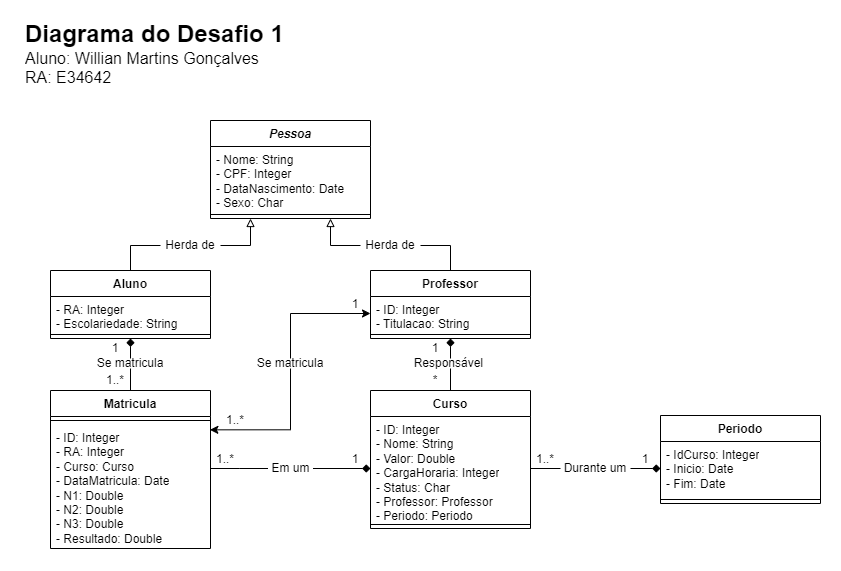

The diagram above was exported from draw.io. Its source (the exported page's mxGraphModel, read from the mxfile embedded in the PNG):
<mxGraphModel dx="833" dy="485" grid="1" gridSize="10" guides="1" tooltips="1" connect="1" arrows="1" fold="1" page="1" pageScale="1" pageWidth="827" pageHeight="1169" math="0" shadow="0">
  <root>
    <mxCell id="0" />
    <mxCell id="1" parent="0" />
    <mxCell id="KIy-q4FHh1BWz9PR8tBH-11" style="edgeStyle=orthogonalEdgeStyle;rounded=0;orthogonalLoop=1;jettySize=auto;html=1;exitX=0.5;exitY=1;exitDx=0;exitDy=0;entryX=0.5;entryY=0;entryDx=0;entryDy=0;endArrow=none;endFill=0;startArrow=none;startFill=0;labelBackgroundColor=none;fontColor=default;" parent="1" source="nKv0fWhWD8aLxVN3CFJS-9" edge="1">
      <mxGeometry relative="1" as="geometry">
        <mxPoint x="120" y="390" as="targetPoint" />
      </mxGeometry>
    </mxCell>
    <mxCell id="nKv0fWhWD8aLxVN3CFJS-4" style="edgeStyle=orthogonalEdgeStyle;orthogonalLoop=1;jettySize=auto;html=1;exitX=0.5;exitY=0;exitDx=0;exitDy=0;entryX=0;entryY=0.5;entryDx=0;entryDy=0;rounded=0;endArrow=none;endFill=0;" parent="1" source="yKevW4bOlQqhrcIYNh-M-1" target="nKv0fWhWD8aLxVN3CFJS-2" edge="1">
      <mxGeometry relative="1" as="geometry">
        <Array as="points">
          <mxPoint x="120" y="245" />
        </Array>
      </mxGeometry>
    </mxCell>
    <mxCell id="yKevW4bOlQqhrcIYNh-M-1" value="Aluno" style="swimlane;fontStyle=1;align=center;verticalAlign=top;childLayout=stackLayout;horizontal=1;startSize=26;horizontalStack=0;resizeParent=1;resizeParentMax=0;resizeLast=0;collapsible=1;marginBottom=0;whiteSpace=wrap;html=1;labelBackgroundColor=none;rounded=0;" parent="1" vertex="1">
      <mxGeometry x="40" y="270" width="160" height="68" as="geometry" />
    </mxCell>
    <mxCell id="yKevW4bOlQqhrcIYNh-M-2" value="- RA: Integer&lt;br&gt;- Escolariedade: String" style="text;strokeColor=none;fillColor=none;align=left;verticalAlign=top;spacingLeft=4;spacingRight=4;overflow=hidden;rotatable=0;points=[[0,0.5],[1,0.5]];portConstraint=eastwest;whiteSpace=wrap;html=1;labelBackgroundColor=none;rounded=0;" parent="yKevW4bOlQqhrcIYNh-M-1" vertex="1">
      <mxGeometry y="26" width="160" height="34" as="geometry" />
    </mxCell>
    <mxCell id="yKevW4bOlQqhrcIYNh-M-3" value="" style="line;strokeWidth=1;fillColor=none;align=left;verticalAlign=middle;spacingTop=-1;spacingLeft=3;spacingRight=3;rotatable=0;labelPosition=right;points=[];portConstraint=eastwest;labelBackgroundColor=none;rounded=0;" parent="yKevW4bOlQqhrcIYNh-M-1" vertex="1">
      <mxGeometry y="60" width="160" height="8" as="geometry" />
    </mxCell>
    <mxCell id="nKv0fWhWD8aLxVN3CFJS-5" style="edgeStyle=orthogonalEdgeStyle;orthogonalLoop=1;jettySize=auto;html=1;exitX=0.25;exitY=1;exitDx=0;exitDy=0;entryX=1;entryY=0.5;entryDx=0;entryDy=0;rounded=0;endArrow=none;endFill=0;startArrow=block;startFill=0;" parent="1" source="yKevW4bOlQqhrcIYNh-M-5" target="nKv0fWhWD8aLxVN3CFJS-2" edge="1">
      <mxGeometry relative="1" as="geometry" />
    </mxCell>
    <mxCell id="yKevW4bOlQqhrcIYNh-M-5" value="&lt;i&gt;Pessoa&lt;/i&gt;" style="swimlane;fontStyle=1;align=center;verticalAlign=top;childLayout=stackLayout;horizontal=1;startSize=26;horizontalStack=0;resizeParent=1;resizeParentMax=0;resizeLast=0;collapsible=1;marginBottom=0;whiteSpace=wrap;html=1;labelBackgroundColor=none;rounded=0;" parent="1" vertex="1">
      <mxGeometry x="200" y="120" width="160" height="98" as="geometry" />
    </mxCell>
    <mxCell id="yKevW4bOlQqhrcIYNh-M-6" value="- Nome: String&lt;br&gt;- CPF: Integer&lt;br&gt;- DataNascimento: Date&lt;br&gt;- Sexo: Char" style="text;strokeColor=none;fillColor=none;align=left;verticalAlign=top;spacingLeft=4;spacingRight=4;overflow=hidden;rotatable=0;points=[[0,0.5],[1,0.5]];portConstraint=eastwest;whiteSpace=wrap;html=1;labelBackgroundColor=none;rounded=0;" parent="yKevW4bOlQqhrcIYNh-M-5" vertex="1">
      <mxGeometry y="26" width="160" height="64" as="geometry" />
    </mxCell>
    <mxCell id="yKevW4bOlQqhrcIYNh-M-7" value="" style="line;strokeWidth=1;fillColor=none;align=left;verticalAlign=middle;spacingTop=-1;spacingLeft=3;spacingRight=3;rotatable=0;labelPosition=right;points=[];portConstraint=eastwest;labelBackgroundColor=none;rounded=0;" parent="yKevW4bOlQqhrcIYNh-M-5" vertex="1">
      <mxGeometry y="90" width="160" height="8" as="geometry" />
    </mxCell>
    <mxCell id="KIy-q4FHh1BWz9PR8tBH-20" style="edgeStyle=orthogonalEdgeStyle;rounded=0;orthogonalLoop=1;jettySize=auto;html=1;exitX=0.5;exitY=1;exitDx=0;exitDy=0;entryX=0.5;entryY=0;entryDx=0;entryDy=0;endArrow=none;endFill=0;startArrow=none;startFill=0;labelBackgroundColor=none;fontColor=default;" parent="1" source="nKv0fWhWD8aLxVN3CFJS-11" target="yKevW4bOlQqhrcIYNh-M-12" edge="1">
      <mxGeometry relative="1" as="geometry" />
    </mxCell>
    <mxCell id="nKv0fWhWD8aLxVN3CFJS-7" style="edgeStyle=orthogonalEdgeStyle;orthogonalLoop=1;jettySize=auto;html=1;exitX=0.5;exitY=0;exitDx=0;exitDy=0;entryX=1;entryY=0.5;entryDx=0;entryDy=0;rounded=0;endArrow=none;endFill=0;" parent="1" source="yKevW4bOlQqhrcIYNh-M-9" target="nKv0fWhWD8aLxVN3CFJS-6" edge="1">
      <mxGeometry relative="1" as="geometry">
        <Array as="points">
          <mxPoint x="440" y="245" />
        </Array>
      </mxGeometry>
    </mxCell>
    <mxCell id="yKevW4bOlQqhrcIYNh-M-9" value="Professor" style="swimlane;fontStyle=1;align=center;verticalAlign=top;childLayout=stackLayout;horizontal=1;startSize=26;horizontalStack=0;resizeParent=1;resizeParentMax=0;resizeLast=0;collapsible=1;marginBottom=0;whiteSpace=wrap;html=1;labelBackgroundColor=none;rounded=0;" parent="1" vertex="1">
      <mxGeometry x="360" y="270" width="160" height="68" as="geometry" />
    </mxCell>
    <mxCell id="yKevW4bOlQqhrcIYNh-M-10" value="- ID: Integer&lt;br&gt;- Titulacao: String" style="text;strokeColor=none;fillColor=none;align=left;verticalAlign=top;spacingLeft=4;spacingRight=4;overflow=hidden;rotatable=0;points=[[0,0.5],[1,0.5]];portConstraint=eastwest;whiteSpace=wrap;html=1;labelBackgroundColor=none;rounded=0;" parent="yKevW4bOlQqhrcIYNh-M-9" vertex="1">
      <mxGeometry y="26" width="160" height="34" as="geometry" />
    </mxCell>
    <mxCell id="yKevW4bOlQqhrcIYNh-M-11" value="" style="line;strokeWidth=1;fillColor=none;align=left;verticalAlign=middle;spacingTop=-1;spacingLeft=3;spacingRight=3;rotatable=0;labelPosition=right;points=[];portConstraint=eastwest;labelBackgroundColor=none;rounded=0;" parent="yKevW4bOlQqhrcIYNh-M-9" vertex="1">
      <mxGeometry y="60" width="160" height="8" as="geometry" />
    </mxCell>
    <mxCell id="yKevW4bOlQqhrcIYNh-M-12" value="Curso" style="swimlane;fontStyle=1;align=center;verticalAlign=top;childLayout=stackLayout;horizontal=1;startSize=26;horizontalStack=0;resizeParent=1;resizeParentMax=0;resizeLast=0;collapsible=1;marginBottom=0;whiteSpace=wrap;html=1;labelBackgroundColor=none;rounded=0;" parent="1" vertex="1">
      <mxGeometry x="360" y="390" width="160" height="138" as="geometry" />
    </mxCell>
    <mxCell id="yKevW4bOlQqhrcIYNh-M-13" value="- ID: Integer&lt;br&gt;- Nome: String&lt;br&gt;- Valor: Double&lt;br&gt;- CargaHoraria: Integer&lt;br&gt;- Status: Char&lt;br&gt;- Professor: Professor&lt;br&gt;- Periodo: Periodo" style="text;strokeColor=none;fillColor=none;align=left;verticalAlign=top;spacingLeft=4;spacingRight=4;overflow=hidden;rotatable=0;points=[[0,0.5],[1,0.5]];portConstraint=eastwest;whiteSpace=wrap;html=1;labelBackgroundColor=none;rounded=0;" parent="yKevW4bOlQqhrcIYNh-M-12" vertex="1">
      <mxGeometry y="26" width="160" height="104" as="geometry" />
    </mxCell>
    <mxCell id="yKevW4bOlQqhrcIYNh-M-14" value="" style="line;strokeWidth=1;fillColor=none;align=left;verticalAlign=middle;spacingTop=-1;spacingLeft=3;spacingRight=3;rotatable=0;labelPosition=right;points=[];portConstraint=eastwest;labelBackgroundColor=none;rounded=0;" parent="yKevW4bOlQqhrcIYNh-M-12" vertex="1">
      <mxGeometry y="130" width="160" height="8" as="geometry" />
    </mxCell>
    <mxCell id="yKevW4bOlQqhrcIYNh-M-15" value="Matricula" style="swimlane;fontStyle=1;align=center;verticalAlign=top;childLayout=stackLayout;horizontal=1;startSize=26;horizontalStack=0;resizeParent=1;resizeParentMax=0;resizeLast=0;collapsible=1;marginBottom=0;whiteSpace=wrap;html=1;labelBackgroundColor=none;rounded=0;" parent="1" vertex="1">
      <mxGeometry x="40" y="390" width="160" height="158" as="geometry" />
    </mxCell>
    <mxCell id="yKevW4bOlQqhrcIYNh-M-17" value="" style="line;strokeWidth=1;fillColor=none;align=left;verticalAlign=middle;spacingTop=-1;spacingLeft=3;spacingRight=3;rotatable=0;labelPosition=right;points=[];portConstraint=eastwest;labelBackgroundColor=none;rounded=0;" parent="yKevW4bOlQqhrcIYNh-M-15" vertex="1">
      <mxGeometry y="26" width="160" height="8" as="geometry" />
    </mxCell>
    <mxCell id="yKevW4bOlQqhrcIYNh-M-16" value="- ID: Integer&lt;br&gt;- RA: Integer&lt;br&gt;- Curso: Curso&lt;br&gt;- DataMatricula: Date&lt;br&gt;- N1: Double&lt;br&gt;- N2: Double&lt;br&gt;- N3: Double&lt;br&gt;- Resultado: Double" style="text;strokeColor=none;fillColor=none;align=left;verticalAlign=top;spacingLeft=4;spacingRight=4;overflow=hidden;rotatable=0;points=[[0,0.5],[1,0.5]];portConstraint=eastwest;whiteSpace=wrap;html=1;labelBackgroundColor=none;rounded=0;" parent="yKevW4bOlQqhrcIYNh-M-15" vertex="1">
      <mxGeometry y="34" width="160" height="124" as="geometry" />
    </mxCell>
    <mxCell id="yKevW4bOlQqhrcIYNh-M-18" value="Periodo" style="swimlane;fontStyle=1;align=center;verticalAlign=top;childLayout=stackLayout;horizontal=1;startSize=26;horizontalStack=0;resizeParent=1;resizeParentMax=0;resizeLast=0;collapsible=1;marginBottom=0;whiteSpace=wrap;html=1;labelBackgroundColor=none;rounded=0;" parent="1" vertex="1">
      <mxGeometry x="650" y="415" width="160" height="88" as="geometry" />
    </mxCell>
    <mxCell id="yKevW4bOlQqhrcIYNh-M-19" value="- IdCurso: Integer&lt;br&gt;- Inicio: Date&lt;br&gt;- Fim: Date" style="text;strokeColor=none;fillColor=none;align=left;verticalAlign=top;spacingLeft=4;spacingRight=4;overflow=hidden;rotatable=0;points=[[0,0.5],[1,0.5]];portConstraint=eastwest;whiteSpace=wrap;html=1;labelBackgroundColor=none;rounded=0;" parent="yKevW4bOlQqhrcIYNh-M-18" vertex="1">
      <mxGeometry y="26" width="160" height="54" as="geometry" />
    </mxCell>
    <mxCell id="yKevW4bOlQqhrcIYNh-M-20" value="" style="line;strokeWidth=1;fillColor=none;align=left;verticalAlign=middle;spacingTop=-1;spacingLeft=3;spacingRight=3;rotatable=0;labelPosition=right;points=[];portConstraint=eastwest;labelBackgroundColor=none;rounded=0;" parent="yKevW4bOlQqhrcIYNh-M-18" vertex="1">
      <mxGeometry y="80" width="160" height="8" as="geometry" />
    </mxCell>
    <mxCell id="KIy-q4FHh1BWz9PR8tBH-14" value="1..*" style="text;html=1;strokeColor=none;fillColor=none;align=center;verticalAlign=middle;whiteSpace=wrap;rounded=0;labelBackgroundColor=none;" parent="1" vertex="1">
      <mxGeometry x="520" y="449" width="30" height="20" as="geometry" />
    </mxCell>
    <mxCell id="KIy-q4FHh1BWz9PR8tBH-18" value="1" style="text;html=1;strokeColor=none;fillColor=none;align=center;verticalAlign=middle;whiteSpace=wrap;rounded=0;labelBackgroundColor=none;" parent="1" vertex="1">
      <mxGeometry x="620" y="449" width="30" height="20" as="geometry" />
    </mxCell>
    <mxCell id="KIy-q4FHh1BWz9PR8tBH-22" value="*" style="text;html=1;strokeColor=none;fillColor=none;align=center;verticalAlign=middle;whiteSpace=wrap;rounded=0;labelBackgroundColor=none;" parent="1" vertex="1">
      <mxGeometry x="410" y="370" width="30" height="20" as="geometry" />
    </mxCell>
    <mxCell id="KIy-q4FHh1BWz9PR8tBH-23" value="1" style="text;html=1;strokeColor=none;fillColor=none;align=center;verticalAlign=middle;whiteSpace=wrap;rounded=0;labelBackgroundColor=none;" parent="1" vertex="1">
      <mxGeometry x="410" y="338" width="30" height="20" as="geometry" />
    </mxCell>
    <mxCell id="KIy-q4FHh1BWz9PR8tBH-24" value="1" style="text;html=1;strokeColor=none;fillColor=none;align=center;verticalAlign=middle;whiteSpace=wrap;rounded=0;labelBackgroundColor=none;" parent="1" vertex="1">
      <mxGeometry x="330" y="449" width="30" height="20" as="geometry" />
    </mxCell>
    <mxCell id="KIy-q4FHh1BWz9PR8tBH-25" value="1..*" style="text;html=1;strokeColor=none;fillColor=none;align=center;verticalAlign=middle;whiteSpace=wrap;rounded=0;labelBackgroundColor=none;" parent="1" vertex="1">
      <mxGeometry x="200" y="449" width="30" height="20" as="geometry" />
    </mxCell>
    <mxCell id="corMOSdhPvAajZOHT_FD-2" value="1..*" style="text;html=1;strokeColor=none;fillColor=none;align=center;verticalAlign=middle;whiteSpace=wrap;rounded=0;labelBackgroundColor=none;" parent="1" vertex="1">
      <mxGeometry x="90" y="370" width="30" height="20" as="geometry" />
    </mxCell>
    <mxCell id="corMOSdhPvAajZOHT_FD-3" value="1" style="text;html=1;strokeColor=none;fillColor=none;align=center;verticalAlign=middle;whiteSpace=wrap;rounded=0;labelBackgroundColor=none;" parent="1" vertex="1">
      <mxGeometry x="90" y="338" width="30" height="20" as="geometry" />
    </mxCell>
    <mxCell id="corMOSdhPvAajZOHT_FD-4" style="edgeStyle=orthogonalEdgeStyle;rounded=0;orthogonalLoop=1;jettySize=auto;html=1;exitX=1;exitY=0.5;exitDx=0;exitDy=0;entryX=0;entryY=0.5;entryDx=0;entryDy=0;endArrow=diamond;endFill=1;labelBackgroundColor=none;fontColor=default;" parent="1" source="nKv0fWhWD8aLxVN3CFJS-19" target="yKevW4bOlQqhrcIYNh-M-19" edge="1">
      <mxGeometry relative="1" as="geometry" />
    </mxCell>
    <mxCell id="nKv0fWhWD8aLxVN3CFJS-1" value="&lt;font style=&quot;&quot;&gt;&lt;b style=&quot;&quot;&gt;&lt;font style=&quot;font-size: 24px;&quot;&gt;Diagrama do Desafio 1&lt;/font&gt;&lt;/b&gt;&lt;br&gt;&lt;span style=&quot;font-size: 16px;&quot;&gt;Aluno: Willian Martins Gonçalves&lt;/span&gt;&lt;br&gt;&lt;span style=&quot;font-size: 16px;&quot;&gt;RA: E34642&lt;/span&gt;&lt;br&gt;&lt;/font&gt;" style="text;html=1;strokeColor=none;fillColor=none;spacing=5;spacingTop=-20;whiteSpace=wrap;overflow=hidden;rounded=0;labelBackgroundColor=none;" parent="1" vertex="1">
      <mxGeometry x="10" y="30" width="430" height="80" as="geometry" />
    </mxCell>
    <mxCell id="nKv0fWhWD8aLxVN3CFJS-2" value="Herda de" style="text;html=1;strokeColor=none;fillColor=none;align=center;verticalAlign=middle;whiteSpace=wrap;rounded=0;" parent="1" vertex="1">
      <mxGeometry x="150" y="230" width="60" height="30" as="geometry" />
    </mxCell>
    <mxCell id="nKv0fWhWD8aLxVN3CFJS-8" style="edgeStyle=orthogonalEdgeStyle;orthogonalLoop=1;jettySize=auto;html=1;exitX=0;exitY=0.5;exitDx=0;exitDy=0;entryX=0.75;entryY=1;entryDx=0;entryDy=0;rounded=0;endArrow=block;endFill=0;" parent="1" source="nKv0fWhWD8aLxVN3CFJS-6" target="yKevW4bOlQqhrcIYNh-M-5" edge="1">
      <mxGeometry relative="1" as="geometry" />
    </mxCell>
    <mxCell id="nKv0fWhWD8aLxVN3CFJS-6" value="Herda de" style="text;html=1;strokeColor=none;fillColor=none;align=center;verticalAlign=middle;whiteSpace=wrap;rounded=0;" parent="1" vertex="1">
      <mxGeometry x="350" y="230" width="60" height="30" as="geometry" />
    </mxCell>
    <mxCell id="nKv0fWhWD8aLxVN3CFJS-10" value="" style="edgeStyle=orthogonalEdgeStyle;rounded=0;orthogonalLoop=1;jettySize=auto;html=1;exitX=0.5;exitY=1;exitDx=0;exitDy=0;entryX=0.5;entryY=0;entryDx=0;entryDy=0;endArrow=none;endFill=0;startArrow=diamond;startFill=1;labelBackgroundColor=none;fontColor=default;" parent="1" source="yKevW4bOlQqhrcIYNh-M-1" target="nKv0fWhWD8aLxVN3CFJS-9" edge="1">
      <mxGeometry relative="1" as="geometry">
        <mxPoint x="120" y="338" as="sourcePoint" />
        <mxPoint x="120" y="390" as="targetPoint" />
      </mxGeometry>
    </mxCell>
    <mxCell id="nKv0fWhWD8aLxVN3CFJS-9" value="Se matricula" style="text;html=1;strokeColor=none;fillColor=none;align=center;verticalAlign=middle;whiteSpace=wrap;rounded=0;" parent="1" vertex="1">
      <mxGeometry x="85" y="358" width="70" height="10" as="geometry" />
    </mxCell>
    <mxCell id="nKv0fWhWD8aLxVN3CFJS-12" value="" style="edgeStyle=orthogonalEdgeStyle;rounded=0;orthogonalLoop=1;jettySize=auto;html=1;exitX=0.5;exitY=1;exitDx=0;exitDy=0;entryX=0.5;entryY=0;entryDx=0;entryDy=0;endArrow=none;endFill=0;startArrow=diamond;startFill=1;labelBackgroundColor=none;fontColor=default;" parent="1" source="yKevW4bOlQqhrcIYNh-M-9" target="nKv0fWhWD8aLxVN3CFJS-11" edge="1">
      <mxGeometry relative="1" as="geometry">
        <mxPoint x="440" y="338" as="sourcePoint" />
        <mxPoint x="440" y="390" as="targetPoint" />
      </mxGeometry>
    </mxCell>
    <mxCell id="nKv0fWhWD8aLxVN3CFJS-11" value="Responsável&amp;nbsp;" style="text;html=1;strokeColor=none;fillColor=none;align=center;verticalAlign=middle;whiteSpace=wrap;rounded=0;" parent="1" vertex="1">
      <mxGeometry x="405" y="358" width="70" height="10" as="geometry" />
    </mxCell>
    <mxCell id="nKv0fWhWD8aLxVN3CFJS-17" style="edgeStyle=orthogonalEdgeStyle;orthogonalLoop=1;jettySize=auto;html=1;exitX=0;exitY=0.5;exitDx=0;exitDy=0;entryX=1;entryY=0.5;entryDx=0;entryDy=0;rounded=0;endArrow=none;endFill=0;" parent="1" source="nKv0fWhWD8aLxVN3CFJS-13" edge="1">
      <mxGeometry relative="1" as="geometry">
        <mxPoint x="200" y="468" as="targetPoint" />
      </mxGeometry>
    </mxCell>
    <mxCell id="nKv0fWhWD8aLxVN3CFJS-18" style="edgeStyle=orthogonalEdgeStyle;orthogonalLoop=1;jettySize=auto;html=1;exitX=1;exitY=0.5;exitDx=0;exitDy=0;entryX=0;entryY=0.5;entryDx=0;entryDy=0;rounded=0;endArrow=diamond;endFill=1;" parent="1" source="nKv0fWhWD8aLxVN3CFJS-13" target="yKevW4bOlQqhrcIYNh-M-13" edge="1">
      <mxGeometry relative="1" as="geometry" />
    </mxCell>
    <mxCell id="nKv0fWhWD8aLxVN3CFJS-13" value="Em um" style="text;html=1;strokeColor=none;fillColor=none;align=center;verticalAlign=middle;whiteSpace=wrap;rounded=0;" parent="1" vertex="1">
      <mxGeometry x="257.5" y="463" width="45" height="10" as="geometry" />
    </mxCell>
    <mxCell id="nKv0fWhWD8aLxVN3CFJS-20" value="" style="edgeStyle=orthogonalEdgeStyle;rounded=0;orthogonalLoop=1;jettySize=auto;html=1;exitX=1;exitY=0.5;exitDx=0;exitDy=0;entryX=0;entryY=0.5;entryDx=0;entryDy=0;endArrow=none;endFill=0;labelBackgroundColor=none;fontColor=default;" parent="1" source="yKevW4bOlQqhrcIYNh-M-13" target="nKv0fWhWD8aLxVN3CFJS-19" edge="1">
      <mxGeometry relative="1" as="geometry">
        <mxPoint x="520" y="468" as="sourcePoint" />
        <mxPoint x="650" y="468" as="targetPoint" />
      </mxGeometry>
    </mxCell>
    <mxCell id="nKv0fWhWD8aLxVN3CFJS-19" value="Durante um" style="text;html=1;strokeColor=none;fillColor=none;align=center;verticalAlign=middle;whiteSpace=wrap;rounded=0;" parent="1" vertex="1">
      <mxGeometry x="550" y="463" width="70" height="10" as="geometry" />
    </mxCell>
    <mxCell id="41Q28D219TtNNuNkmX2z-3" value="1" style="text;html=1;strokeColor=none;fillColor=none;align=center;verticalAlign=middle;whiteSpace=wrap;rounded=0;labelBackgroundColor=none;" vertex="1" parent="1">
      <mxGeometry x="330" y="294" width="30" height="20" as="geometry" />
    </mxCell>
    <mxCell id="41Q28D219TtNNuNkmX2z-4" value="1..*" style="text;html=1;strokeColor=none;fillColor=none;align=center;verticalAlign=middle;whiteSpace=wrap;rounded=0;labelBackgroundColor=none;" vertex="1" parent="1">
      <mxGeometry x="210" y="410" width="30" height="20" as="geometry" />
    </mxCell>
    <mxCell id="41Q28D219TtNNuNkmX2z-7" style="edgeStyle=orthogonalEdgeStyle;rounded=0;orthogonalLoop=1;jettySize=auto;html=1;exitX=0.5;exitY=0;exitDx=0;exitDy=0;entryX=0;entryY=0.5;entryDx=0;entryDy=0;" edge="1" parent="1" source="41Q28D219TtNNuNkmX2z-2" target="yKevW4bOlQqhrcIYNh-M-10">
      <mxGeometry relative="1" as="geometry" />
    </mxCell>
    <mxCell id="41Q28D219TtNNuNkmX2z-2" value="Se matricula" style="text;html=1;strokeColor=none;fillColor=none;align=center;verticalAlign=middle;whiteSpace=wrap;rounded=0;" vertex="1" parent="1">
      <mxGeometry x="245" y="358" width="70" height="10" as="geometry" />
    </mxCell>
    <mxCell id="41Q28D219TtNNuNkmX2z-6" style="edgeStyle=orthogonalEdgeStyle;rounded=0;orthogonalLoop=1;jettySize=auto;html=1;exitX=0.5;exitY=1;exitDx=0;exitDy=0;entryX=0.996;entryY=0.043;entryDx=0;entryDy=0;entryPerimeter=0;" edge="1" parent="1" source="41Q28D219TtNNuNkmX2z-2" target="yKevW4bOlQqhrcIYNh-M-16">
      <mxGeometry relative="1" as="geometry" />
    </mxCell>
  </root>
</mxGraphModel>